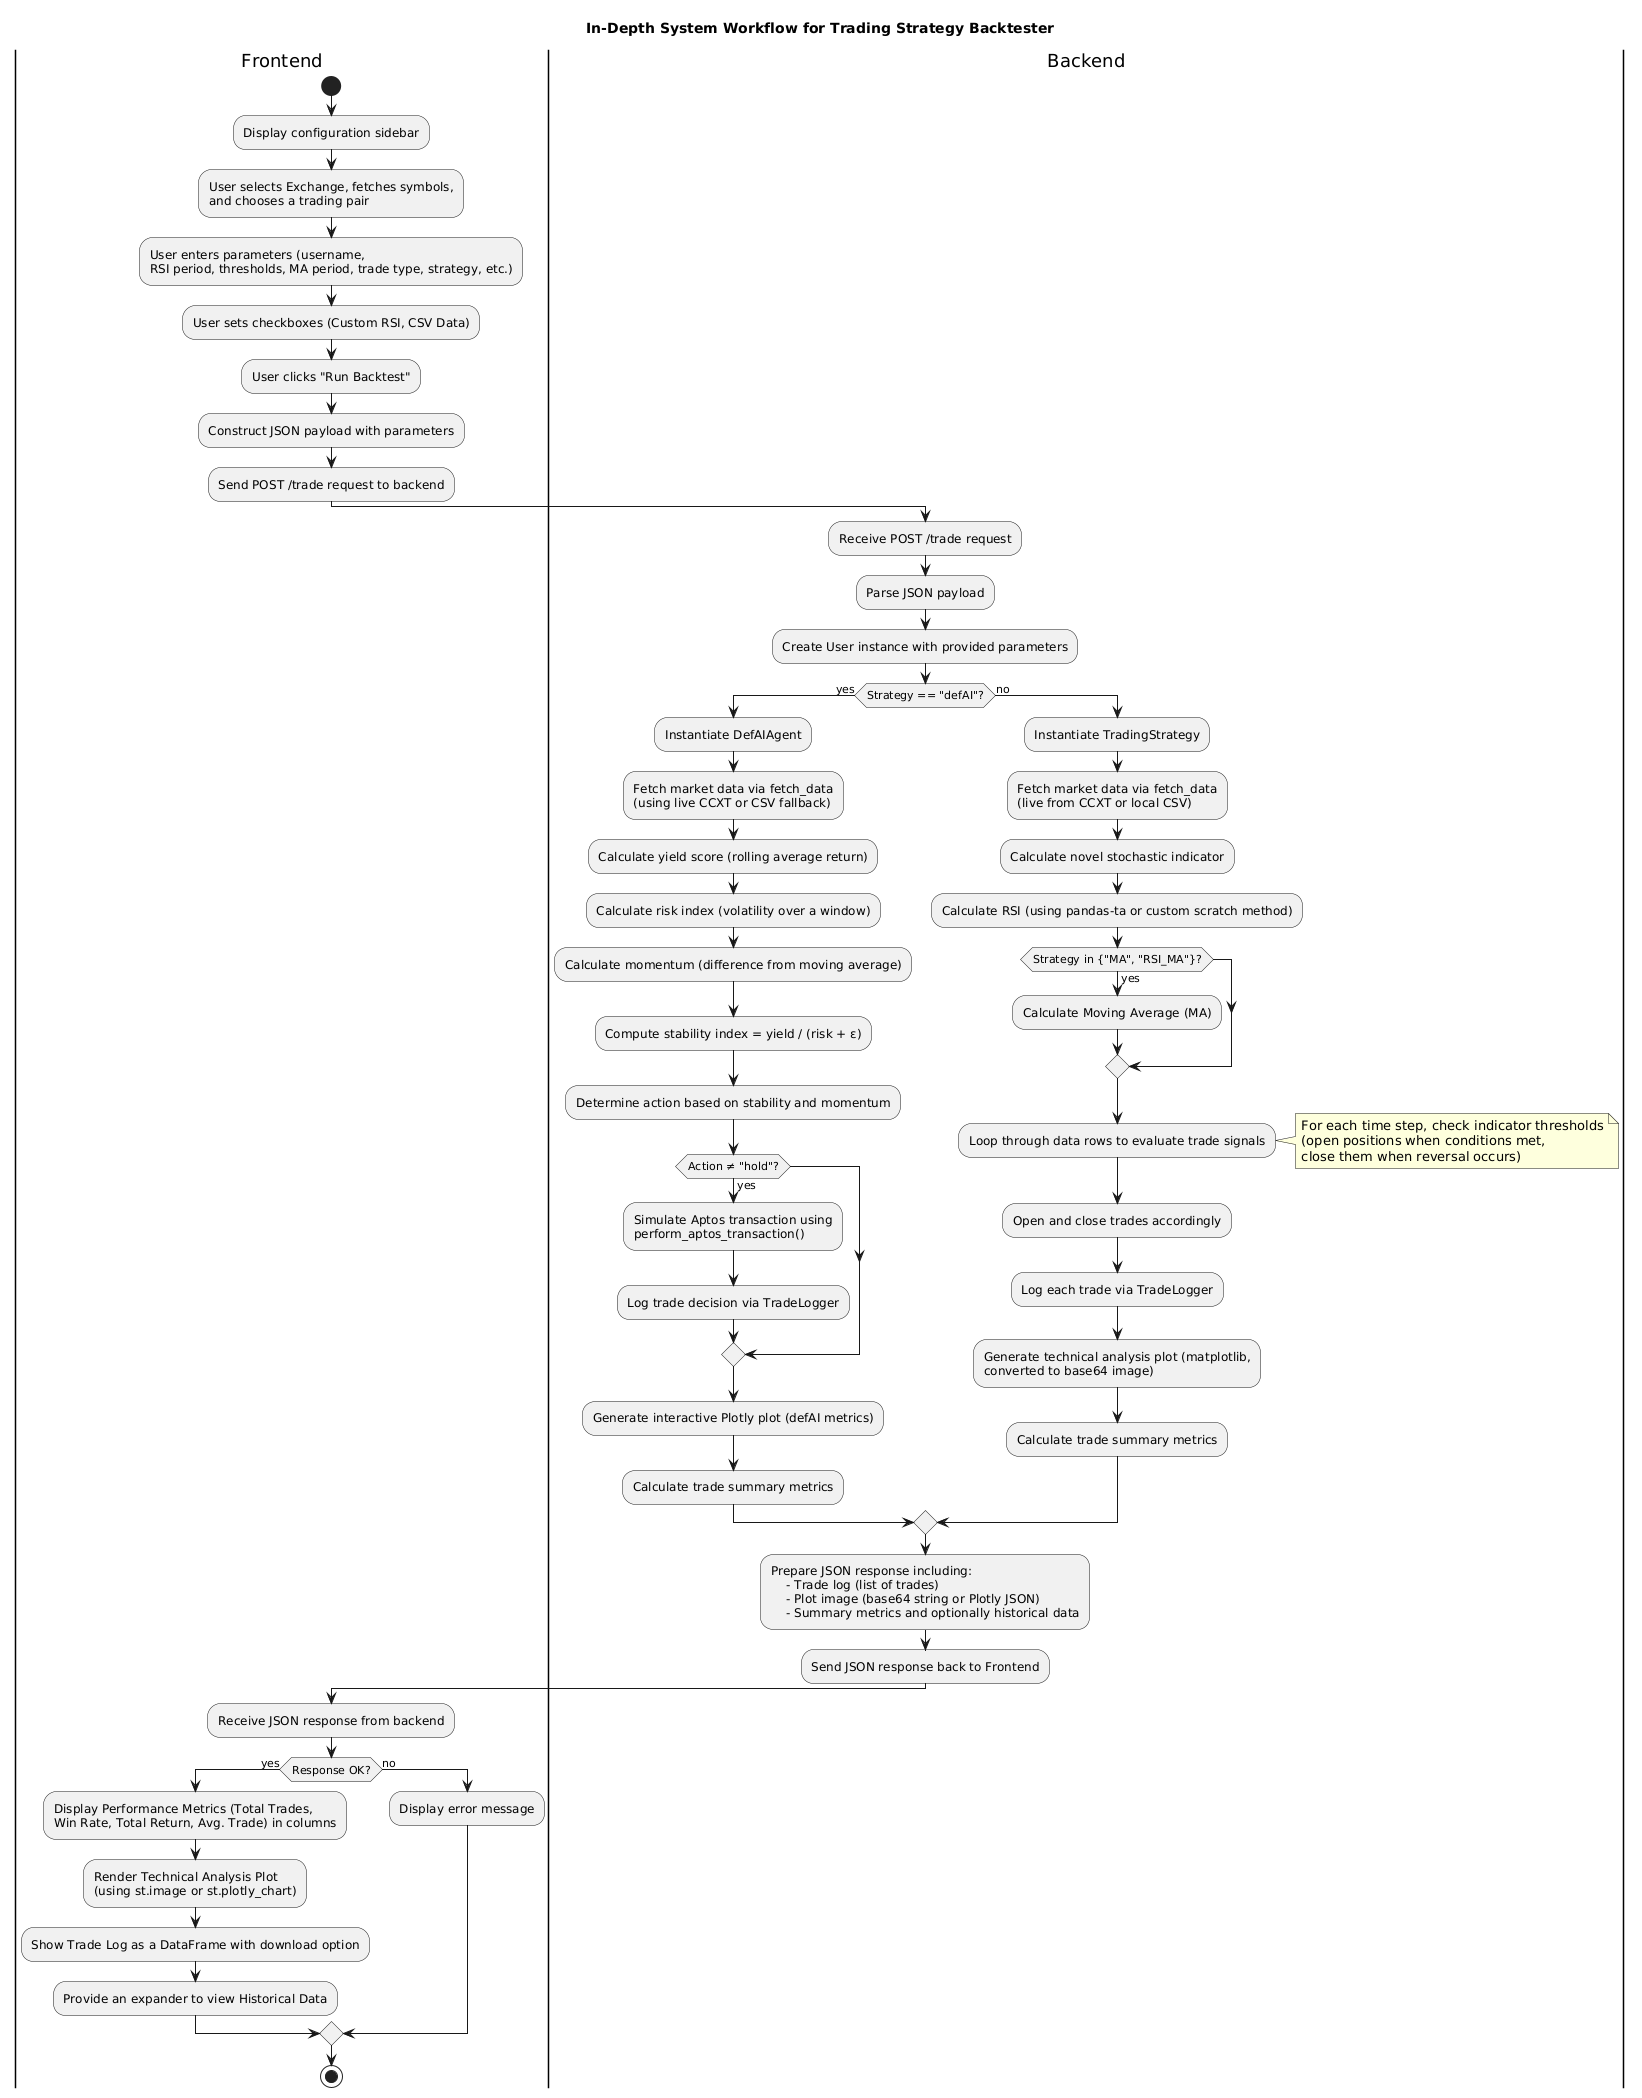

The diagram above was rendered by PlantUML. Its source (embedded in the PNG):
@startuml
title In-Depth System Workflow for Trading Strategy Backtester

|Frontend|
start
:Display configuration sidebar;
:User selects Exchange, fetches symbols,\nand chooses a trading pair;
:User enters parameters (username,\nRSI period, thresholds, MA period, trade type, strategy, etc.);
:User sets checkboxes (Custom RSI, CSV Data);
:User clicks "Run Backtest";
:Construct JSON payload with parameters;
:Send POST /trade request to backend;

|Backend|
:Receive POST /trade request;
:Parse JSON payload;
:Create User instance with provided parameters;

if (Strategy == "defAI"?) then (yes)
  :Instantiate DefAIAgent;
  :Fetch market data via fetch_data\n(using live CCXT or CSV fallback);
  :Calculate yield score (rolling average return);
  :Calculate risk index (volatility over a window);
  :Calculate momentum (difference from moving average);
  :Compute stability index = yield / (risk + ε);
  :Determine action based on stability and momentum;
  if (Action ≠ "hold"?) then (yes)
    :Simulate Aptos transaction using\nperform_aptos_transaction();
    :Log trade decision via TradeLogger;
  endif
  :Generate interactive Plotly plot (defAI metrics);
  :Calculate trade summary metrics;
else (no)
  :Instantiate TradingStrategy;
  :Fetch market data via fetch_data\n(live from CCXT or local CSV);
  :Calculate novel stochastic indicator;
  :Calculate RSI (using pandas-ta or custom scratch method);
  if (Strategy in {"MA", "RSI_MA"}?) then (yes)
    :Calculate Moving Average (MA);
  endif
  :Loop through data rows to evaluate trade signals;
  note right: For each time step, check indicator thresholds\n(open positions when conditions met,\nclose them when reversal occurs)
  :Open and close trades accordingly;
  :Log each trade via TradeLogger;
  :Generate technical analysis plot (matplotlib,\nconverted to base64 image);
  :Calculate trade summary metrics;
endif

:Prepare JSON response including:
    - Trade log (list of trades)
    - Plot image (base64 string or Plotly JSON)
    - Summary metrics and optionally historical data;
:Send JSON response back to Frontend;

|Frontend|
:Receive JSON response from backend;
if (Response OK?) then (yes)
  :Display Performance Metrics (Total Trades,\nWin Rate, Total Return, Avg. Trade) in columns;
  :Render Technical Analysis Plot\n(using st.image or st.plotly_chart);
  :Show Trade Log as a DataFrame with download option;
  :Provide an expander to view Historical Data;
else (no)
  :Display error message;
endif
stop
@enduml